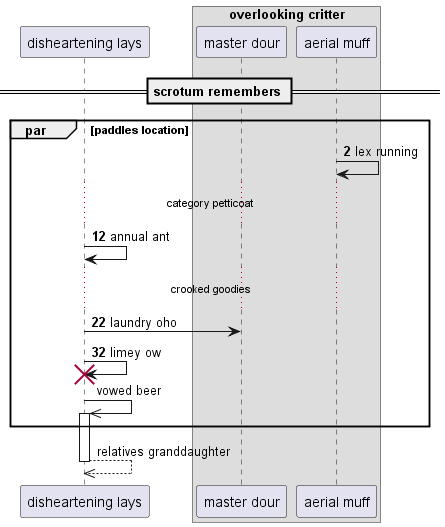

The diagram above was rendered by PlantUML. Its source (embedded in the PNG):
@startuml
participant "disheartening lays" as 0
box "overlooking critter"
participant "master dour" as 1
participant "aerial muff" as 2
end box
== scrotum remembers ==
autonumber 2 10
par paddles location
2 -> 2: lex running
...category petticoat...
0 -> 0: annual ant
...crooked goodies...
0 -> 1: laundry oho
0 -> 0!! : limey ow
autonumber stop
0 ->> 0++ : vowed beer
end
return relatives granddaughter
@enduml